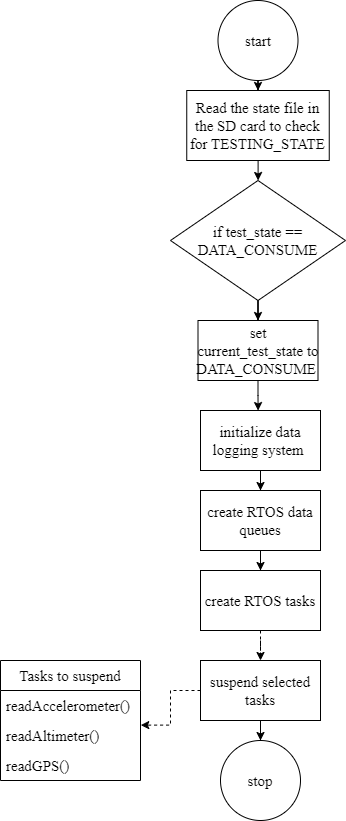

The diagram above was exported from draw.io. Its source (the exported page's mxGraphModel, read from the mxfile embedded in the PNG):
<mxGraphModel dx="956" dy="665" grid="1" gridSize="10" guides="1" tooltips="1" connect="1" arrows="1" fold="1" page="1" pageScale="1" pageWidth="850" pageHeight="1100" math="0" shadow="0">
  <root>
    <mxCell id="0" />
    <mxCell id="1" parent="0" />
    <mxCell id="2" style="edgeStyle=orthogonalEdgeStyle;rounded=0;orthogonalLoop=1;jettySize=auto;html=1;entryX=0.5;entryY=0;entryDx=0;entryDy=0;fontFamily=Times New Roman;labelBackgroundColor=none;fontColor=default;fontSize=15;" edge="1" source="3" target="5" parent="1">
      <mxGeometry relative="1" as="geometry" />
    </mxCell>
    <mxCell id="3" value="start" style="ellipse;whiteSpace=wrap;html=1;fontFamily=Times New Roman;labelBackgroundColor=none;fontSize=15;" vertex="1" parent="1">
      <mxGeometry x="357.5" y="1350" width="80" height="80" as="geometry" />
    </mxCell>
    <mxCell id="4" value="" style="edgeStyle=orthogonalEdgeStyle;rounded=0;orthogonalLoop=1;jettySize=auto;html=1;fontFamily=Times New Roman;labelBackgroundColor=none;fontColor=default;fontSize=15;" edge="1" source="5" target="7" parent="1">
      <mxGeometry relative="1" as="geometry" />
    </mxCell>
    <mxCell id="5" value="Read the state file in the SD card to check for TESTING_STATE" style="whiteSpace=wrap;html=1;fontFamily=Times New Roman;labelBackgroundColor=none;fontSize=15;" vertex="1" parent="1">
      <mxGeometry x="326.25" y="1440" width="142.5" height="70" as="geometry" />
    </mxCell>
    <mxCell id="6" style="edgeStyle=orthogonalEdgeStyle;rounded=0;orthogonalLoop=1;jettySize=auto;html=1;entryX=0.5;entryY=0;entryDx=0;entryDy=0;fontFamily=Times New Roman;labelBackgroundColor=none;fontColor=default;fontSize=15;" edge="1" source="7" target="9" parent="1">
      <mxGeometry relative="1" as="geometry" />
    </mxCell>
    <mxCell id="7" value="if test_state == DATA_CONSUME" style="rhombus;whiteSpace=wrap;html=1;fontFamily=Times New Roman;labelBackgroundColor=none;fontSize=15;" vertex="1" parent="1">
      <mxGeometry x="310" y="1530" width="175" height="120" as="geometry" />
    </mxCell>
    <mxCell id="8" style="edgeStyle=orthogonalEdgeStyle;rounded=0;orthogonalLoop=1;jettySize=auto;html=1;entryX=0.48;entryY=0.001;entryDx=0;entryDy=0;entryPerimeter=0;fontFamily=Times New Roman;labelBackgroundColor=none;fontColor=default;fontSize=15;" edge="1" source="9" target="11" parent="1">
      <mxGeometry relative="1" as="geometry" />
    </mxCell>
    <mxCell id="9" value="set current_test_state to DATA_CONSUME&amp;nbsp;" style="whiteSpace=wrap;html=1;fontFamily=Times New Roman;labelBackgroundColor=none;fontSize=15;" vertex="1" parent="1">
      <mxGeometry x="337.5" y="1670" width="120" height="60" as="geometry" />
    </mxCell>
    <mxCell id="10" style="edgeStyle=orthogonalEdgeStyle;rounded=0;orthogonalLoop=1;jettySize=auto;html=1;entryX=0.5;entryY=0;entryDx=0;entryDy=0;fontFamily=Times New Roman;labelBackgroundColor=none;fontColor=default;fontSize=15;" edge="1" source="11" target="13" parent="1">
      <mxGeometry relative="1" as="geometry" />
    </mxCell>
    <mxCell id="11" value="initialize data logging system&amp;nbsp;" style="whiteSpace=wrap;html=1;fontFamily=Times New Roman;labelBackgroundColor=none;fontSize=15;" vertex="1" parent="1">
      <mxGeometry x="340" y="1760" width="120" height="60" as="geometry" />
    </mxCell>
    <mxCell id="12" style="edgeStyle=orthogonalEdgeStyle;rounded=0;orthogonalLoop=1;jettySize=auto;html=1;entryX=0.5;entryY=0;entryDx=0;entryDy=0;fontFamily=Times New Roman;labelBackgroundColor=none;fontColor=default;fontSize=15;" edge="1" source="13" target="15" parent="1">
      <mxGeometry relative="1" as="geometry" />
    </mxCell>
    <mxCell id="13" value="create RTOS data queues" style="whiteSpace=wrap;html=1;fontFamily=Times New Roman;labelBackgroundColor=none;fontSize=15;" vertex="1" parent="1">
      <mxGeometry x="340" y="1840" width="120" height="60" as="geometry" />
    </mxCell>
    <mxCell id="14" style="edgeStyle=orthogonalEdgeStyle;rounded=0;orthogonalLoop=1;jettySize=auto;html=1;entryX=0.5;entryY=0;entryDx=0;entryDy=0;dashed=1;fontFamily=Times New Roman;labelBackgroundColor=none;fontColor=default;fontSize=15;" edge="1" source="15" target="19" parent="1">
      <mxGeometry relative="1" as="geometry" />
    </mxCell>
    <mxCell id="15" value="create RTOS tasks" style="whiteSpace=wrap;html=1;fontFamily=Times New Roman;labelBackgroundColor=none;fontSize=15;" vertex="1" parent="1">
      <mxGeometry x="340" y="1920" width="120" height="60" as="geometry" />
    </mxCell>
    <mxCell id="16" value="stop&lt;br style=&quot;font-size: 15px;&quot;&gt;" style="ellipse;whiteSpace=wrap;html=1;fontFamily=Times New Roman;labelBackgroundColor=none;fontSize=15;" vertex="1" parent="1">
      <mxGeometry x="360" y="2090" width="80" height="80" as="geometry" />
    </mxCell>
    <mxCell id="17" style="edgeStyle=orthogonalEdgeStyle;rounded=0;orthogonalLoop=1;jettySize=auto;html=1;entryX=1.002;entryY=0.154;entryDx=0;entryDy=0;entryPerimeter=0;fontFamily=Times New Roman;dashed=1;labelBackgroundColor=none;fontColor=default;fontSize=15;" edge="1" source="19" target="22" parent="1">
      <mxGeometry relative="1" as="geometry" />
    </mxCell>
    <mxCell id="18" style="edgeStyle=orthogonalEdgeStyle;rounded=0;orthogonalLoop=1;jettySize=auto;html=1;entryX=0.5;entryY=0;entryDx=0;entryDy=0;fontFamily=Times New Roman;labelBackgroundColor=none;fontColor=default;fontSize=15;" edge="1" source="19" target="16" parent="1">
      <mxGeometry relative="1" as="geometry" />
    </mxCell>
    <mxCell id="19" value="suspend selected tasks" style="whiteSpace=wrap;html=1;fontFamily=Times New Roman;labelBackgroundColor=none;fontSize=15;" vertex="1" parent="1">
      <mxGeometry x="340" y="2010" width="120" height="60" as="geometry" />
    </mxCell>
    <mxCell id="20" value="Tasks to suspend" style="swimlane;fontStyle=0;childLayout=stackLayout;horizontal=1;startSize=30;horizontalStack=0;resizeParent=1;resizeParentMax=0;resizeLast=0;collapsible=1;marginBottom=0;whiteSpace=wrap;html=1;fontFamily=Times New Roman;labelBackgroundColor=none;fontSize=15;" vertex="1" parent="1">
      <mxGeometry x="140" y="2010" width="140" height="120" as="geometry" />
    </mxCell>
    <mxCell id="21" value="readAccelerometer()" style="text;strokeColor=none;fillColor=none;align=left;verticalAlign=middle;spacingLeft=4;spacingRight=4;overflow=hidden;points=[[0,0.5],[1,0.5]];portConstraint=eastwest;rotatable=0;whiteSpace=wrap;html=1;fontFamily=Times New Roman;labelBackgroundColor=none;fontSize=15;" vertex="1" parent="20">
      <mxGeometry y="30" width="140" height="30" as="geometry" />
    </mxCell>
    <mxCell id="22" value="readAltimeter()" style="text;strokeColor=none;fillColor=none;align=left;verticalAlign=middle;spacingLeft=4;spacingRight=4;overflow=hidden;points=[[0,0.5],[1,0.5]];portConstraint=eastwest;rotatable=0;whiteSpace=wrap;html=1;fontFamily=Times New Roman;labelBackgroundColor=none;fontSize=15;" vertex="1" parent="20">
      <mxGeometry y="60" width="140" height="30" as="geometry" />
    </mxCell>
    <mxCell id="23" value="readGPS()" style="text;strokeColor=none;fillColor=none;align=left;verticalAlign=middle;spacingLeft=4;spacingRight=4;overflow=hidden;points=[[0,0.5],[1,0.5]];portConstraint=eastwest;rotatable=0;whiteSpace=wrap;html=1;fontFamily=Times New Roman;labelBackgroundColor=none;fontSize=15;" vertex="1" parent="20">
      <mxGeometry y="90" width="140" height="30" as="geometry" />
    </mxCell>
  </root>
</mxGraphModel>